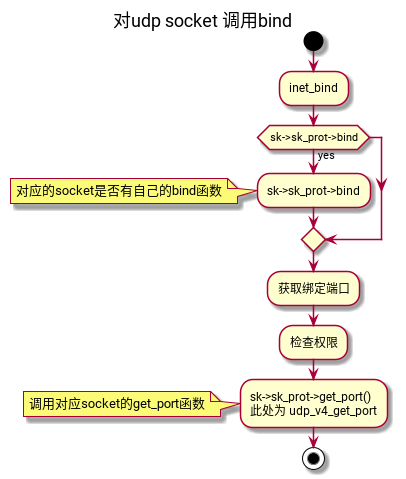

The diagram above was rendered by PlantUML. Its source (embedded in the PNG):
@startuml
title 对udp socket 调用bind
start
:inet_bind;
if (sk->sk_prot->bind) then (yes)
:sk->sk_prot->bind;
note left
对应的socket是否有自己的bind函数
end note
endif
:获取绑定端口;
:检查权限;
:sk->sk_prot->get_port()
此处为 udp_v4_get_port;
note left
调用对应socket的get_port函数
end note
stop
@enduml